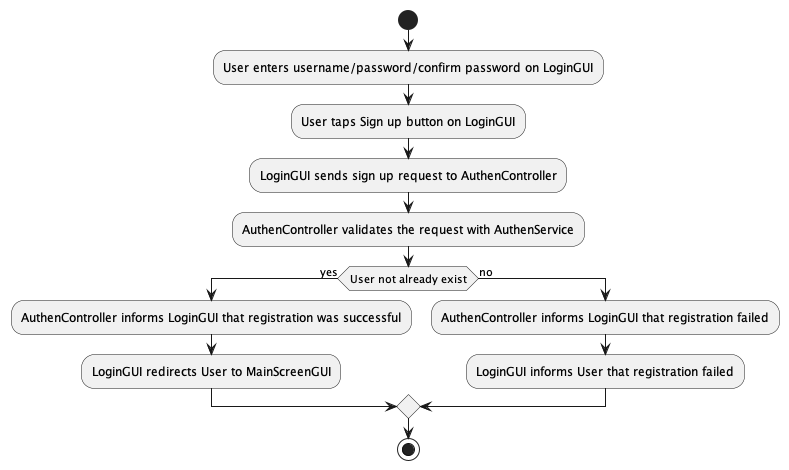

The diagram above was rendered by PlantUML. Its source (embedded in the PNG):
@startuml

start

:User enters username/password/confirm password on LoginGUI;

:User taps Sign up button on LoginGUI;

:LoginGUI sends sign up request to AuthenController;

:AuthenController validates the request with AuthenService;

if (User not already exist) then (yes)
   :AuthenController informs LoginGUI that registration was successful;
   :LoginGUI redirects User to MainScreenGUI;
else (no)
   :AuthenController informs LoginGUI that registration failed;
   :LoginGUI informs User that registration failed;
endif

stop

@enduml